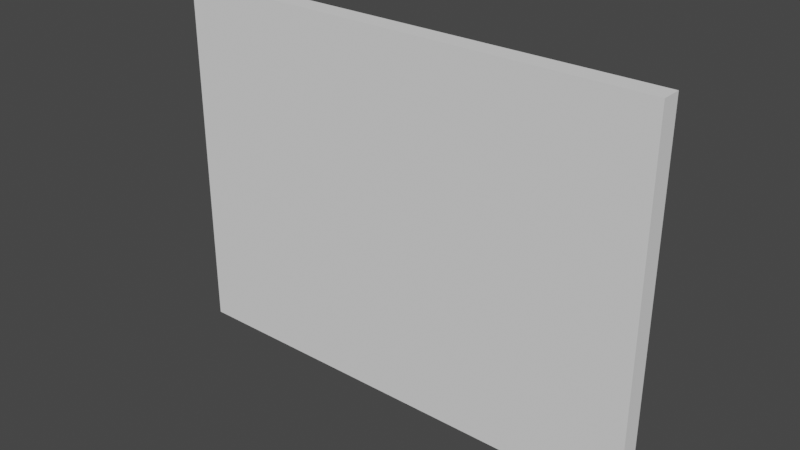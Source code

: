 # Source: Wall.blend  (saved by Blender 3.3.6; exported with 4.5.12 LTS)
import bpy
from mathutils import Matrix  # noqa: F401  (used for matrix-valued properties, if any)

bpy.ops.wm.read_factory_settings(use_empty=True)
scene = bpy.context.scene
scene.name = 'Scene'

# ---- collections
col_collection = bpy.data.collections.new('Collection'); scene.collection.children.link(col_collection)

# ---- world
world_world = bpy.data.worlds.new('World'); scene.world = world_world
world_world.use_nodes = True; world_world.node_tree.nodes.clear()
_N = world_world.node_tree.nodes; _L = world_world.node_tree.links
n0 = _N.new('ShaderNodeOutputWorld'); n0.name = 'World Output'; n0.location = (300, 300)
n1 = _N.new('ShaderNodeBackground'); n1.name = 'Background'; n1.location = (10, 300)
n1.inputs[0].default_value = (0.05088, 0.05088, 0.05088, 1.0)
_L.new(n1.outputs[0], n0.inputs[0])
n0.is_active_output = True
world_world.color = (0.05088, 0.05088, 0.05088)
world_world.use_sun_shadow = False
world_world.sun_shadow_jitter_overblur = 0.0

# ---- meshes
me_cube = bpy.data.meshes.new('Cube')
me_cube.from_pydata([(24.08, 1.0, 35.78), (24.08, 1.0, -1.907e-05), (24.08, -1.0, 35.78), (24.08, -1.0, -1.907e-05), (-24.08, 1.0, 35.78), (-24.08, 1.0, -1.907e-05), (-24.08, -1.0, 35.78), (-24.08, -1.0, -3.815e-06)], [], [(0, 4, 6, 2), (3, 2, 6, 7), (7, 6, 4, 5), (5, 1, 3, 7), (1, 0, 2, 3), (5, 4, 0, 1)])
_uv = me_cube.uv_layers.new(name='UVMap')
_uv.uv.foreach_set('vector', [0.625, 0.5, 0.875, 0.5, 0.875, 0.75, 0.625, 0.75, 1.09, -0.001451, 1.09, 0.7415, 0.0004171, 0.7415, 0.0004174, -0.001451, 0.06091, 2.467e-05, 0.06091, 1.0, 2.469e-05, 1.0, 2.467e-05, 2.473e-05, 0.125, 0.5, 0.375, 0.5, 0.375, 0.75, 0.125, 0.75, 0.06091, 2.467e-05, 0.06091, 1.0, 2.469e-05, 1.0, 2.467e-05, 2.473e-05, 0.9999, 8.257e-05, 0.9999, 0.6821, 8.249e-05, 0.6821, 8.249e-05, 8.287e-05])
me_cube.use_mirror_vertex_groups = False
me_cube.update()

# ---- objects
ob_cube = bpy.data.objects.new('Cube', me_cube)

# ---- transforms, parenting, visibility, modifiers, constraints
ob_cube.location = (0.0, 0.0, 0.0)
ob_cube.lock_rotations_4d = False
ob_cube.empty_display_type = 'ARROWS'
ob_cube.lineart.crease_threshold = 0.0

# ---- collection membership
col_collection.objects.link(ob_cube)

# ---- scene / render settings (as saved in the file)
scene.frame_start = 1; scene.frame_end = 250; scene.frame_set(42)
scene.render.engine = 'BLENDER_EEVEE_NEXT'
scene.cycles.sampling_pattern = 'TABULATED_SOBOL'
scene.cycles.use_light_tree = False
scene.view_settings.view_transform = 'Filmic'
bpy.context.view_layer.update()

# ---- added for rendering (the .blend has no active camera and no usable light): camera, sun
cam_auto = bpy.data.cameras.new('AutoCamera')
cam_auto.lens = 50.0
cam_auto.sensor_width = 36.0
cam_auto.clip_end = 1000.0
ob_auto_camera = bpy.data.objects.new('AutoCamera', cam_auto)
scene.collection.objects.link(ob_auto_camera)
ob_auto_camera.location = (55.5372, -66.6447, 62.32)
ob_auto_camera.rotation_euler = (1.09748, -7.21219e-08, 0.694738)
scene.camera = ob_auto_camera
light_auto_sun = bpy.data.lights.new('AutoSun', 'SUN')
light_auto_sun.energy = 3.0
light_auto_sun.angle = 0.0523599
ob_auto_sun = bpy.data.objects.new('AutoSun', light_auto_sun)
scene.collection.objects.link(ob_auto_sun)
ob_auto_sun.rotation_euler = (0.872665, 0.174533, 0.523599)
bpy.context.view_layer.update()
